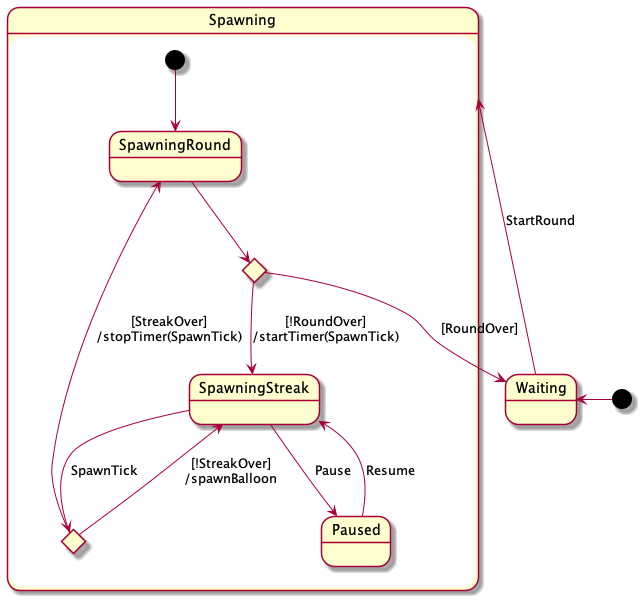

The diagram above was rendered by PlantUML. Its source (embedded in the PNG):
@startuml

state Waiting {
}

state Spawning {
    [*] --> SpawningRound
    state SpawningRound {
    }
    state SpawningStreak {
    }
    state Paused {
    }
    state c <<choice>>
    state d <<choice>>
}

[*] -left-> Waiting
Waiting --> Spawning : StartRound
SpawningRound --> c
c --> Waiting : [RoundOver]
c --> SpawningStreak : [!RoundOver]\n/startTimer(SpawnTick)
SpawningStreak --> d : SpawnTick
d --> SpawningStreak : [!StreakOver]\n/spawnBalloon
d --> SpawningRound : [StreakOver]\n/stopTimer(SpawnTick)
SpawningStreak --> Paused : Pause
Paused --> SpawningStreak : Resume

@enduml